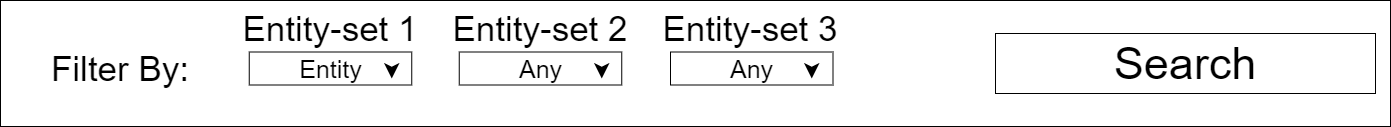

The diagram above was exported from draw.io. Its source (the exported page's mxGraphModel, read from the mxfile embedded in the PNG):
<mxGraphModel dx="4185" dy="902" grid="1" gridSize="10" guides="1" tooltips="1" connect="1" arrows="1" fold="1" page="1" pageScale="1" pageWidth="850" pageHeight="1100" math="0" shadow="0" extFonts="Permanent Marker^https://fonts.googleapis.com/css?family=Permanent+Marker">
  <root>
    <mxCell id="0" />
    <mxCell id="1" parent="0" />
    <mxCell id="2" value="" style="rounded=0;whiteSpace=wrap;html=1;fontSize=28;fontColor=#000000;align=center;" vertex="1" parent="1">
      <mxGeometry x="810" y="494" width="1390" height="126" as="geometry" />
    </mxCell>
    <mxCell id="3" value="&lt;font style=&quot;font-size: 45px&quot;&gt;Search&lt;/font&gt;" style="rounded=0;whiteSpace=wrap;html=1;" vertex="1" parent="1">
      <mxGeometry x="1805" y="527" width="380" height="60" as="geometry" />
    </mxCell>
    <mxCell id="4" value="Filter By:" style="text;html=1;strokeColor=none;fillColor=none;align=center;verticalAlign=middle;whiteSpace=wrap;rounded=0;fontSize=35;fontColor=#000000;" vertex="1" parent="1">
      <mxGeometry x="850" y="552" width="160" height="20" as="geometry" />
    </mxCell>
    <mxCell id="5" value="Entity-set 1" style="text;html=1;strokeColor=none;fillColor=none;align=center;verticalAlign=middle;whiteSpace=wrap;rounded=0;fontSize=35;fontColor=#000000;" vertex="1" parent="1">
      <mxGeometry x="1050" y="512" width="180" height="20" as="geometry" />
    </mxCell>
    <mxCell id="6" value="Entity-set 2" style="text;html=1;strokeColor=none;fillColor=none;align=center;verticalAlign=middle;whiteSpace=wrap;rounded=0;fontSize=35;fontColor=#000000;" vertex="1" parent="1">
      <mxGeometry x="1260" y="512" width="180" height="20" as="geometry" />
    </mxCell>
    <mxCell id="7" value="Entity-set 3" style="text;html=1;strokeColor=none;fillColor=none;align=center;verticalAlign=middle;whiteSpace=wrap;rounded=0;fontSize=35;fontColor=#000000;" vertex="1" parent="1">
      <mxGeometry x="1470" y="512" width="180" height="20" as="geometry" />
    </mxCell>
    <mxCell id="8" value="Entity" style="rounded=0;whiteSpace=wrap;html=1;strokeColor=#000000;fontSize=25;" vertex="1" parent="1">
      <mxGeometry x="1058.75" y="545.5" width="162.5" height="33" as="geometry" />
    </mxCell>
    <mxCell id="9" value="" style="endArrow=classic;html=1;fontSize=60;fontColor=#FFCC00;strokeWidth=3;shadow=0;backgroundOutline=0;entryX=0.5;entryY=1;entryDx=0;entryDy=0;" edge="1" parent="1">
      <mxGeometry width="50" height="50" relative="1" as="geometry">
        <mxPoint x="1201.25" y="562" as="sourcePoint" />
        <mxPoint x="1201.25" y="572" as="targetPoint" />
      </mxGeometry>
    </mxCell>
    <mxCell id="10" value="Any" style="rounded=0;whiteSpace=wrap;html=1;strokeColor=#000000;fontSize=25;" vertex="1" parent="1">
      <mxGeometry x="1268.75" y="545.5" width="162.5" height="33" as="geometry" />
    </mxCell>
    <mxCell id="11" value="" style="endArrow=classic;html=1;fontSize=60;fontColor=#FFCC00;strokeWidth=3;shadow=0;backgroundOutline=0;entryX=0.5;entryY=1;entryDx=0;entryDy=0;" edge="1" parent="1">
      <mxGeometry width="50" height="50" relative="1" as="geometry">
        <mxPoint x="1411.25" y="562" as="sourcePoint" />
        <mxPoint x="1411.25" y="572" as="targetPoint" />
      </mxGeometry>
    </mxCell>
    <mxCell id="12" value="Any" style="rounded=0;whiteSpace=wrap;html=1;strokeColor=#000000;fontSize=25;" vertex="1" parent="1">
      <mxGeometry x="1480" y="545.5" width="162.5" height="33" as="geometry" />
    </mxCell>
    <mxCell id="13" value="" style="endArrow=classic;html=1;fontSize=60;fontColor=#FFCC00;strokeWidth=3;shadow=0;backgroundOutline=0;entryX=0.5;entryY=1;entryDx=0;entryDy=0;" edge="1" parent="1">
      <mxGeometry width="50" height="50" relative="1" as="geometry">
        <mxPoint x="1621.25" y="562" as="sourcePoint" />
        <mxPoint x="1621.25" y="572" as="targetPoint" />
      </mxGeometry>
    </mxCell>
  </root>
</mxGraphModel>